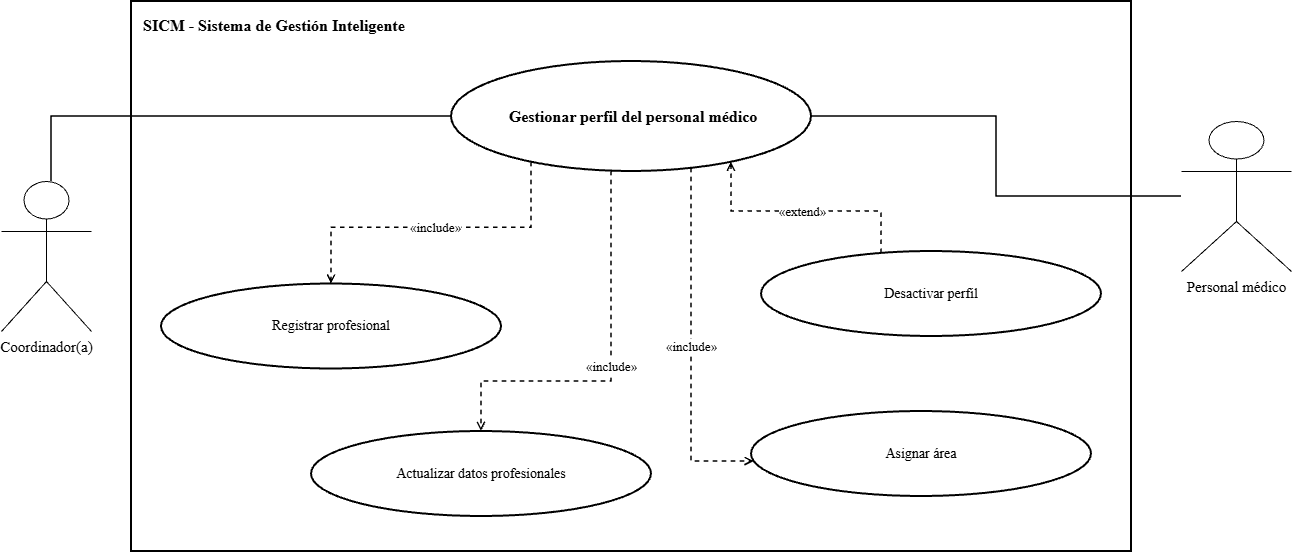

The diagram above was exported from draw.io. Its source (the exported page's mxGraphModel, read from the mxfile embedded in the PNG):
<mxGraphModel dx="1414" dy="743" grid="1" gridSize="10" guides="1" tooltips="1" connect="1" arrows="1" fold="1" page="1" pageScale="1" pageWidth="1600" pageHeight="1000" math="0" shadow="0">
  <root>
    <mxCell id="0" />
    <mxCell id="1" parent="0" />
    <mxCell id="2" parent="1" style="rounded=0;whiteSpace=wrap;html=1;fillColor=none;strokeColor=#000000;strokeWidth=2;verticalAlign=top;align=left;spacingTop=8;spacingLeft=10;fontStyle=1;fontSize=16;fontFamily=Times New Roman;" value="SICM - Sistema de Gestión Inteligente" vertex="1">
      <mxGeometry height="550" width="1000" x="280" y="90" as="geometry" />
    </mxCell>
    <mxCell id="3" parent="1" style="ellipse;whiteSpace=wrap;html=1;aspect=fixed;fillColor=#ffffff;strokeColor=#000000;strokeWidth=2;fontColor=#000000;fontSize=14;fontStyle=1;fontSize=16;fontFamily=Times New Roman;" value="&amp;nbsp;Gestionar perfil del personal médico" vertex="1">
      <mxGeometry height="110" width="360" x="600" y="150" as="geometry" />
    </mxCell>
    <mxCell id="5" parent="1" style="shape=umlActor;verticalLabelPosition=bottom;verticalAlign=top;html=1;outlineConnect=0;fillColor=#ffffff;strokeColor=#000000;fontColor=#000000;fontSize=15;fontFamily=Times New Roman;" value="Coordinador(a)" vertex="1">
      <mxGeometry height="150" width="90" x="150" y="270" as="geometry" />
    </mxCell>
    <mxCell id="6" parent="1" style="shape=umlActor;verticalLabelPosition=bottom;verticalAlign=top;html=1;outlineConnect=0;fillColor=#ffffff;strokeColor=#000000;fontColor=#000000;fontSize=15;fontFamily=Times New Roman;" value="Personal médico" vertex="1">
      <mxGeometry height="150" width="110" x="1330" y="210" as="geometry" />
    </mxCell>
    <mxCell id="7" edge="1" parent="1" source="5" style="edgeStyle=orthogonalEdgeStyle;rounded=0;orthogonalLoop=1;jettySize=auto;html=1;endArrow=none;strokeColor=#000000;strokeWidth=1.5;fontFamily=Times New Roman;" target="3" value="">
      <mxGeometry relative="1" as="geometry">
        <Array as="points">
          <mxPoint x="200" y="205.06" />
        </Array>
        <mxPoint x="160" y="285.05882352941194" as="sourcePoint" />
      </mxGeometry>
    </mxCell>
    <mxCell id="9" edge="1" parent="1" source="6" style="edgeStyle=orthogonalEdgeStyle;rounded=0;orthogonalLoop=1;jettySize=auto;html=1;endArrow=none;strokeColor=#000000;strokeWidth=1.5;fontFamily=Times New Roman;" target="3" value="">
      <mxGeometry relative="1" as="geometry" />
    </mxCell>
    <mxCell id="10" parent="1" style="ellipse;whiteSpace=wrap;html=1;aspect=fixed;fillColor=#ffffff;strokeColor=#000000;strokeWidth=2;fontColor=#000000;fontSize=14;fontFamily=Times New Roman;" value="Registrar profesional" vertex="1">
      <mxGeometry height="85" width="340" x="310" y="372.5" as="geometry" />
    </mxCell>
    <mxCell id="11" edge="1" parent="1" source="3" style="edgeStyle=orthogonalEdgeStyle;rounded=0;html=1;dashed=1;endArrow=open;endFill=0;strokeColor=#000000;strokeWidth=1.5;fontSize=13;labelBackgroundColor=#ffffff;fontFamily=Times New Roman;" target="10" value="«include»">
      <mxGeometry relative="1" as="geometry">
        <Array as="points">
          <mxPoint x="680" y="316.24" />
          <mxPoint x="480" y="316.24" />
        </Array>
      </mxGeometry>
    </mxCell>
    <mxCell id="12" parent="1" style="ellipse;whiteSpace=wrap;html=1;aspect=fixed;fillColor=#ffffff;strokeColor=#000000;strokeWidth=2;fontColor=#000000;fontSize=14;fontFamily=Times New Roman;" value="Actualizar datos profesionales" vertex="1">
      <mxGeometry height="85" width="340" x="460" y="520" as="geometry" />
    </mxCell>
    <mxCell id="13" edge="1" parent="1" source="3" style="edgeStyle=orthogonalEdgeStyle;rounded=0;html=1;dashed=1;endArrow=open;endFill=0;strokeColor=#000000;strokeWidth=1.5;fontSize=13;labelBackgroundColor=#ffffff;fontFamily=Times New Roman;" target="12" value="«include»">
      <mxGeometry relative="1" as="geometry">
        <Array as="points">
          <mxPoint x="760" y="470" />
          <mxPoint x="630" y="470" />
        </Array>
      </mxGeometry>
    </mxCell>
    <mxCell id="14" parent="1" style="ellipse;whiteSpace=wrap;html=1;aspect=fixed;fillColor=#ffffff;strokeColor=#000000;strokeWidth=2;fontColor=#000000;fontSize=14;fontFamily=Times New Roman;" value="Asignar área" vertex="1">
      <mxGeometry height="85" width="340" x="900" y="500" as="geometry" />
    </mxCell>
    <mxCell id="15" edge="1" parent="1" source="3" style="edgeStyle=orthogonalEdgeStyle;rounded=0;html=1;dashed=1;endArrow=open;endFill=0;strokeColor=#000000;strokeWidth=1.5;fontSize=13;labelBackgroundColor=#ffffff;fontFamily=Times New Roman;" target="14" value="«include»">
      <mxGeometry relative="1" as="geometry">
        <Array as="points">
          <mxPoint x="840" y="550" />
        </Array>
      </mxGeometry>
    </mxCell>
    <mxCell id="16" parent="1" style="ellipse;whiteSpace=wrap;html=1;aspect=fixed;fillColor=#ffffff;strokeColor=#000000;strokeWidth=2;fontColor=#000000;fontSize=14;fontFamily=Times New Roman;" value="Desactivar perfil" vertex="1">
      <mxGeometry height="85" width="340" x="910" y="340" as="geometry" />
    </mxCell>
    <mxCell id="17" edge="1" parent="1" source="16" style="edgeStyle=orthogonalEdgeStyle;rounded=0;html=1;dashed=1;endArrow=open;endFill=0;strokeColor=#000000;strokeWidth=1.5;fontSize=13;labelBackgroundColor=#ffffff;fontFamily=Times New Roman;" target="3" value="«extend»">
      <mxGeometry relative="1" as="geometry">
        <Array as="points">
          <mxPoint x="1030" y="300" />
          <mxPoint x="880" y="300" />
        </Array>
      </mxGeometry>
    </mxCell>
  </root>
</mxGraphModel>